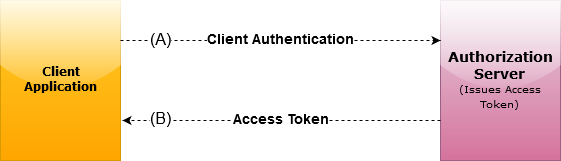

The diagram above was exported from draw.io. Its source (the exported page's mxGraphModel, read from the mxfile embedded in the PNG):
<mxGraphModel dx="827" dy="462" grid="1" gridSize="10" guides="1" tooltips="1" connect="1" arrows="1" fold="1" page="1" pageScale="1" pageWidth="850" pageHeight="1100" math="0" shadow="0">
  <root>
    <mxCell id="0" />
    <mxCell id="1" parent="0" />
    <mxCell id="l7Yew0BWpHUSpvt4vEwE-3" value="&lt;div&gt;&lt;b&gt;&lt;font style=&quot;font-size: 14px&quot; face=&quot;Verdana&quot;&gt;Authorization Server&lt;/font&gt; &lt;br&gt;&lt;/b&gt;&lt;/div&gt;&lt;div&gt;&lt;font style=&quot;font-size: 10px&quot; face=&quot;Verdana&quot;&gt;(Issues Access Token)&lt;/font&gt;&lt;b&gt;&lt;br&gt;&lt;/b&gt;&lt;/div&gt;" style="rounded=0;whiteSpace=wrap;html=1;fillColor=#e6d0de;strokeColor=#996185;glass=1;gradientColor=#d5739d;" parent="1" vertex="1">
      <mxGeometry x="560" y="200" width="120" height="160" as="geometry" />
    </mxCell>
    <mxCell id="l7Yew0BWpHUSpvt4vEwE-5" value="&lt;div&gt;&lt;b&gt;&lt;font face=&quot;Verdana&quot;&gt;Client &lt;br&gt;&lt;/font&gt;&lt;/b&gt;&lt;/div&gt;&lt;div&gt;&lt;b&gt;&lt;font face=&quot;Verdana&quot;&gt;Application&lt;br&gt;&lt;/font&gt;&lt;/b&gt;&lt;/div&gt;" style="rounded=0;whiteSpace=wrap;html=1;arcSize=29;fillColor=#ffcd28;strokeColor=#d79b00;labelBackgroundColor=none;labelBorderColor=none;glass=1;comic=0;gradientColor=#ffa500;" parent="1" vertex="1">
      <mxGeometry x="120" y="200" width="120" height="160" as="geometry" />
    </mxCell>
    <mxCell id="l7Yew0BWpHUSpvt4vEwE-18" value="" style="endArrow=classic;html=1;entryX=1.017;entryY=0.188;entryDx=0;entryDy=0;exitX=0;exitY=0.75;exitDx=0;exitDy=0;entryPerimeter=0;dashed=1;" parent="1" edge="1">
      <mxGeometry width="50" height="50" relative="1" as="geometry">
        <mxPoint x="560" y="320" as="sourcePoint" />
        <mxPoint x="242" y="320" as="targetPoint" />
      </mxGeometry>
    </mxCell>
    <mxCell id="l7Yew0BWpHUSpvt4vEwE-19" value="&lt;div style=&quot;font-size: 14px;&quot;&gt;Access Token&lt;/div&gt;" style="text;html=1;resizable=0;points=[];align=center;verticalAlign=middle;labelBackgroundColor=#ffffff;fontStyle=1;fontFamily=Helvetica;fontSize=14;" parent="l7Yew0BWpHUSpvt4vEwE-18" vertex="1" connectable="0">
      <mxGeometry x="-0.2893" y="1" relative="1" as="geometry">
        <mxPoint x="-47" y="-1" as="offset" />
      </mxGeometry>
    </mxCell>
    <mxCell id="l7Yew0BWpHUSpvt4vEwE-26" value="(B)" style="text;html=1;resizable=0;points=[];align=center;verticalAlign=middle;labelBackgroundColor=#ffffff;fontSize=16;" parent="l7Yew0BWpHUSpvt4vEwE-18" vertex="1" connectable="0">
      <mxGeometry x="0.761" y="-1" relative="1" as="geometry">
        <mxPoint as="offset" />
      </mxGeometry>
    </mxCell>
    <mxCell id="GBYqzXJ0_0I-PIWPYowV-3" value="" style="endArrow=classic;html=1;entryX=0;entryY=0.25;entryDx=0;entryDy=0;dashed=1;" parent="1" edge="1">
      <mxGeometry width="50" height="50" relative="1" as="geometry">
        <mxPoint x="240" y="240" as="sourcePoint" />
        <mxPoint x="560" y="240" as="targetPoint" />
      </mxGeometry>
    </mxCell>
    <mxCell id="GBYqzXJ0_0I-PIWPYowV-4" value="Client Authentication" style="text;html=1;resizable=0;points=[];align=center;verticalAlign=middle;labelBackgroundColor=#ffffff;fontStyle=1;fontFamily=Helvetica;fontSize=14;" parent="GBYqzXJ0_0I-PIWPYowV-3" vertex="1" connectable="0">
      <mxGeometry x="0.1" relative="1" as="geometry">
        <mxPoint x="-16.5" as="offset" />
      </mxGeometry>
    </mxCell>
    <mxCell id="GBYqzXJ0_0I-PIWPYowV-5" value="(A)" style="text;html=1;resizable=0;points=[];align=center;verticalAlign=middle;labelBackgroundColor=#ffffff;fontSize=16;" parent="GBYqzXJ0_0I-PIWPYowV-3" vertex="1" connectable="0">
      <mxGeometry x="-0.775" y="-3" relative="1" as="geometry">
        <mxPoint x="4" y="-3" as="offset" />
      </mxGeometry>
    </mxCell>
  </root>
</mxGraphModel>